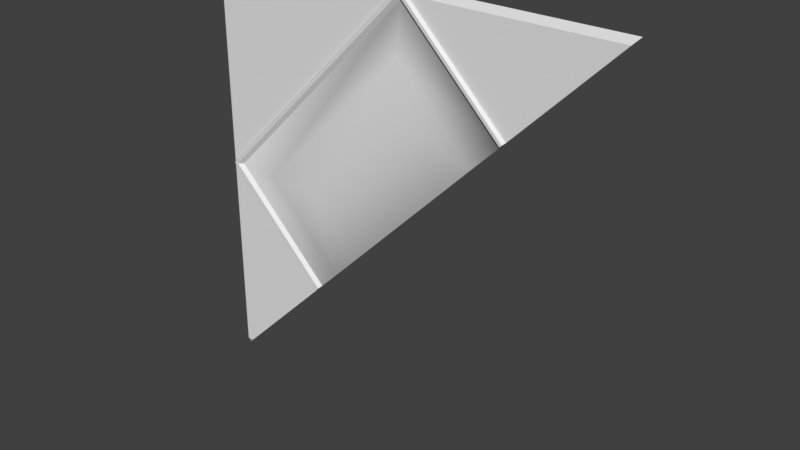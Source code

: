 # Source: sec1_3_slice45.blend  (saved by Blender 2.78.0; exported with 4.5.12 LTS)
import bpy
from mathutils import Matrix  # noqa: F401  (used for matrix-valued properties, if any)

bpy.ops.wm.read_factory_settings(use_empty=True)
scene = bpy.context.scene
scene.name = 'Scene'

# ---- collections
col_collection_1 = bpy.data.collections.new('Collection 1'); scene.collection.children.link(col_collection_1)

# ---- materials (node trees are filled in below, after node groups)
mat_sec1_3 = bpy.data.materials.new('sec1_3')
mat_sec1_3.alpha_threshold = 0.0
mat_sec1_3.use_transparent_shadow = False
mat_sec1_3.roughness = 0.5

# ---- material node trees

# ---- world
world_world = bpy.data.worlds.new('World'); scene.world = world_world
world_world.color = (0.05088, 0.05088, 0.05088)
world_world.use_sun_shadow = False
world_world.sun_shadow_jitter_overblur = 0.0
world_world.cycles.sampling_method = 'MANUAL'

# ---- meshes
me_sec1_3 = bpy.data.meshes.new('sec1_3')
me_sec1_3.from_pydata([(-1.28, 1.28, -1.28), (-1.28, 1.28, 1.28), (1.28, 1.28, 1.28), (-0.005907, 1.24, 1.267), (-1.265, 1.24, 0.008147), (-0.005907, 1.24, 1.241), (-1.239, 1.24, 0.008147), (-0.005907, 1.28, 1.28), (-1.28, 1.26, 0.008147), (-0.005907, 1.22, 0.6105), (-0.6083, 1.22, 0.008147), (-0.005907, 1.26, 1.211), (-1.208, 1.26, 0.008147), (-0.005907, 1.23, 0.9338), (-0.9316, 1.23, 0.008147), (0.03422, 1.26, 1.24), (-0.005907, 1.241, 1.24), (-0.04592, 1.26, 1.24), (-0.007062, 1.24, 1.24), (-1.28, 1.26, 1.24), (0.02134, 1.24, 1.24), (-0.004752, 1.24, 1.24), (-0.03316, 1.24, 1.24), (-1.28, 1.26, -1.24), (0.6183, 1.24, 0.617), (0.6031, 1.26, 0.6017), (0.4646, 1.23, 0.4633), (-0.6152, 1.24, -0.6157), (1.242, 1.26, 1.24), (-0.5999, 1.26, -0.6004), (-0.6372, 1.26, -0.6376), (0.3029, 1.22, 0.3017), (-0.4614, 1.23, -0.462), (0.6314, 1.24, 0.63), (-0.6282, 1.24, -0.6287), (0.6392, 1.26, 0.6378), (-0.2997, 1.22, -0.3004), (-1.24, 1.26, -1.24)], [], [(3, 22, 18, 5), (4, 34, 27, 6), (4, 22, 17, 8), (8, 30, 34, 4), (8, 17, 19), (7, 15, 28, 2), (5, 18, 16), (6, 27, 29, 12), (13, 26, 25, 11), (14, 13, 11, 12), (25, 29, 30, 37, 0, 2, 28, 35), (9, 31, 26, 13), (10, 9, 13, 14), (16, 18, 6, 12, 11), (21, 20, 3, 5), (19, 17, 7, 1), (20, 15, 7, 3), (17, 22, 3, 7), (18, 22, 4, 6), (16, 21, 5), (23, 37, 30, 8), (23, 8, 19, 1, 0), (25, 24, 21, 16, 11), (29, 32, 14, 12), (32, 36, 10, 14), (35, 28, 15), (37, 23, 0), (24, 33, 20, 21), (29, 27, 34, 30), (25, 26, 31, 36, 32, 29), (35, 33, 24, 25), (33, 35, 15, 20), (36, 31, 9, 10)])
me_sec1_3.polygons.foreach_set('use_smooth', [0, 0, 0, 0, 0, 0, 0, 0, 1, 1, 0, 1, 1, 0, 0, 0, 0, 0, 0, 0, 0, 0, 0, 1, 1, 0, 0, 0, 0, 1, 0, 0, 1])
_uv = me_sec1_3.uv_layers.new(name='UVMap')
_uv.uv.foreach_set('vector', [0.9885, 0.4996, 0.9884, 0.4995, 0.9885, 0.4995, 0.9885, 0.4995, 0.985, 0.4961, 0.9867, 0.4943, 0.9868, 0.4944, 0.985, 0.4961, 0.005834, 0.5032, 0.487, 0.9844, 0.4821, 0.9844, 0.0, 0.5032, 0.0, 0.5032, 0.2511, 0.2509, 0.2546, 0.2544, 0.005834, 0.5032, 0.0, 0.5032, 0.4821, 0.9844, 0.0, 0.9844, 0.4977, 1.0, 0.5134, 0.9844, 0.9851, 0.9844, 1.0, 1.0, 0.9767, 0.5067, 0.9767, 0.5067, 0.9767, 0.5067, 0.9709, 0.501, 0.9738, 0.4981, 0.9739, 0.4981, 0.9711, 0.501, 0.4977, 0.8648, 0.6815, 0.681, 0.7356, 0.7351, 0.4977, 0.9729, 0.1361, 0.5032, 0.4977, 0.8648, 0.4977, 0.9729, 0.02793, 0.5032, 0.7356, 0.7351, 0.2657, 0.2655, 0.2511, 0.2509, 0.01563, 0.01562, 0.0, 0.0, 1.0, 1.0, 0.9851, 0.9844, 0.7497, 0.7492, 0.4977, 0.7385, 0.6183, 0.6179, 0.6815, 0.681, 0.4977, 0.8648, 0.2624, 0.5032, 0.4977, 0.7385, 0.4977, 0.8648, 0.1361, 0.5032, 0.9767, 0.5067, 0.9767, 0.5067, 0.9709, 0.501, 0.9711, 0.501, 0.9767, 0.5066, 0.9885, 0.4995, 0.9886, 0.4995, 0.9885, 0.4996, 0.9885, 0.4995, 0.0, 0.9844, 0.4821, 0.9844, 0.4977, 1.0, 0.0, 1.0, 0.5083, 0.9844, 0.5134, 0.9844, 0.4977, 1.0, 0.4977, 0.995, 0.4821, 0.9844, 0.487, 0.9844, 0.4977, 0.995, 0.4977, 1.0, 0.9885, 0.4995, 0.9884, 0.4995, 0.985, 0.4961, 0.985, 0.4961, 0.9767, 0.5067, 0.9767, 0.5067, 0.9767, 0.5067, 0.0, 0.01562, 0.01563, 0.01562, 0.2511, 0.2509, 0.0, 0.5032, 0.0, 0.01562, 0.0, 0.5032, 0.0, 0.9844, 0.0, 1.0, 0.0, 0.0, 0.9795, 0.5037, 0.9796, 0.5038, 0.9767, 0.5067, 0.9767, 0.5067, 0.9767, 0.5066, 0.2657, 0.2655, 0.3198, 0.3195, 0.1361, 0.5032, 0.02793, 0.5032, 0.3198, 0.3195, 0.3829, 0.3827, 0.2624, 0.5032, 0.1361, 0.5032, 0.7497, 0.7492, 0.9851, 0.9844, 0.5134, 0.9844, 0.01563, 0.01562, 0.0, 0.01562, 0.0, 0.0, 0.9902, 0.4978, 0.9902, 0.4978, 0.9886, 0.4995, 0.9885, 0.4995, 0.9229, 0.6886, 0.9229, 0.6886, 0.9237, 0.6884, 0.8777, 0.6732, 0.7356, 0.7351, 0.6815, 0.681, 0.6183, 0.6179, 0.3829, 0.3827, 0.3198, 0.3195, 0.2657, 0.2655, 0.922, 0.6996, 0.9216, 0.6993, 0.948, 0.6724, 0.9469, 0.673, 0.7466, 0.7461, 0.7497, 0.7492, 0.5134, 0.9844, 0.5083, 0.9844, 0.3829, 0.3827, 0.6183, 0.6179, 0.4977, 0.7385, 0.2624, 0.5032])
me_sec1_3.materials.append(mat_sec1_3)
me_sec1_3.use_remesh_preserve_volume = False
me_sec1_3.use_remesh_preserve_attributes = False
me_sec1_3.use_mirror_vertex_groups = False
me_sec1_3.update()

# ---- objects
ob_sec1_3_mesh = bpy.data.objects.new('sec1_3_mesh', me_sec1_3)

# ---- transforms, parenting, visibility, modifiers, constraints
ob_sec1_3_mesh.location = (0.0, 0.0, 0.0)
ob_sec1_3_mesh.lineart.crease_threshold = 0.0

# ---- collection membership
col_collection_1.objects.link(ob_sec1_3_mesh)

# ---- scene / render settings (as saved in the file)
scene.frame_start = 1; scene.frame_end = 2; scene.frame_set(1)
scene.render.engine = 'BLENDER_EEVEE_NEXT'
scene.render.resolution_percentage = 50
scene.render.dither_intensity = 0.0
scene.cycles.use_denoising = False
scene.cycles.samples = 128
scene.cycles.sampling_pattern = 'TABULATED_SOBOL'
scene.cycles.light_sampling_threshold = 0.0
scene.cycles.use_adaptive_sampling = False
scene.cycles.use_light_tree = False
scene.cycles.blur_glossy = 0.0
scene.cycles.sample_clamp_indirect = 0.0
scene.view_settings.view_transform = 'Standard'
bpy.context.view_layer.update()

# ---- added for rendering (the .blend has no active camera and no usable light): camera, sun
cam_auto = bpy.data.cameras.new('AutoCamera')
cam_auto.lens = 50.0
cam_auto.sensor_width = 36.0
cam_auto.clip_end = 1000.0
ob_auto_camera = bpy.data.objects.new('AutoCamera', cam_auto)
scene.collection.objects.link(ob_auto_camera)
ob_auto_camera.location = (3.35013, -2.77016, 2.6801)
ob_auto_camera.rotation_euler = (1.09748, -7.21219e-08, 0.694738)
scene.camera = ob_auto_camera
light_auto_sun = bpy.data.lights.new('AutoSun', 'SUN')
light_auto_sun.energy = 3.0
light_auto_sun.angle = 0.0523599
ob_auto_sun = bpy.data.objects.new('AutoSun', light_auto_sun)
scene.collection.objects.link(ob_auto_sun)
ob_auto_sun.rotation_euler = (0.872665, 0.174533, 0.523599)
bpy.context.view_layer.update()
